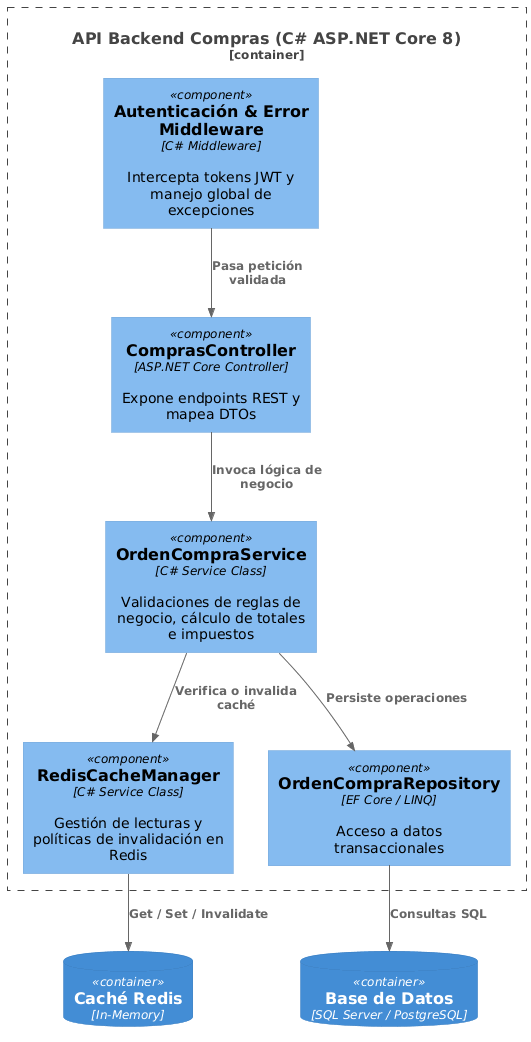

The diagram above was rendered by PlantUML. Its source (embedded in the PNG):
@startuml
!include https://raw.githubusercontent.com/plantuml-stdlib/C4-PlantUML/master/C4_Component.puml

Container_Boundary(api, "API Backend Compras (C# ASP.NET Core 8)") {
    Component(middleware, "Autenticación & Error Middleware", "C# Middleware", "Intercepta tokens JWT y manejo global de excepciones")
    Component(controller, "ComprasController", "ASP.NET Core Controller", "Expone endpoints REST y mapea DTOs")
    Component(service, "OrdenCompraService", "C# Service Class", "Validaciones de reglas de negocio, cálculo de totales e impuestos")
    Component(cache, "RedisCacheManager", "C# Service Class", "Gestión de lecturas y políticas de invalidación en Redis")
    Component(repo, "OrdenCompraRepository", "EF Core / LINQ", "Acceso a datos transaccionales")
}

ContainerDb(db, "Base de Datos", "SQL Server / PostgreSQL")
ContainerDb(redis, "Caché Redis", "In-Memory")

Rel(middleware, controller, "Pasa petición validada")
Rel(controller, service, "Invoca lógica de negocio")
Rel(service, cache, "Verifica o invalida caché")
Rel(service, repo, "Persiste operaciones")
Rel(cache, redis, "Get / Set / Invalidate")
Rel(repo, db, "Consultas SQL")
@enduml